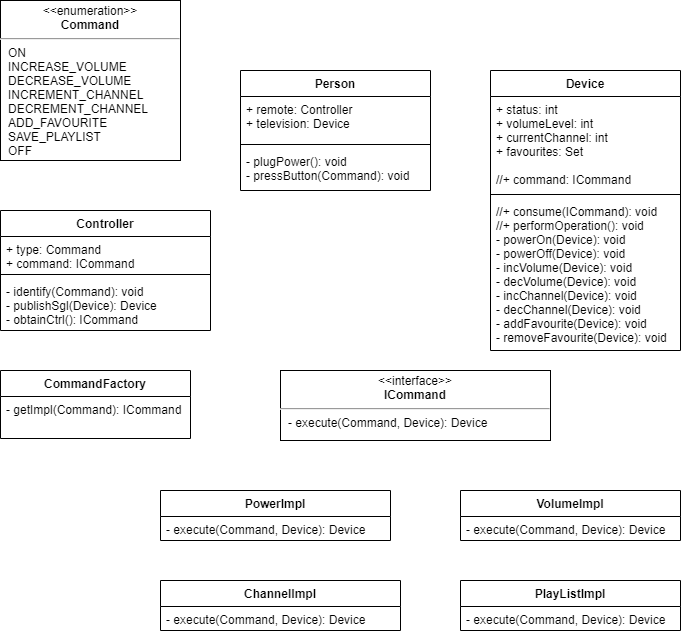

The diagram above was exported from draw.io. Its source (the exported page's mxGraphModel, read from the mxfile embedded in the PNG):
<mxGraphModel dx="782" dy="539" grid="1" gridSize="10" guides="1" tooltips="1" connect="1" arrows="1" fold="1" page="1" pageScale="1" pageWidth="827" pageHeight="1169" math="0" shadow="0">
  <root>
    <mxCell id="ru272QTmkn4qlavUQfqg-0" />
    <mxCell id="ru272QTmkn4qlavUQfqg-1" parent="ru272QTmkn4qlavUQfqg-0" />
    <mxCell id="ru272QTmkn4qlavUQfqg-2" value="Person" style="swimlane;fontStyle=1;align=center;verticalAlign=top;childLayout=stackLayout;horizontal=1;startSize=26;horizontalStack=0;resizeParent=1;resizeParentMax=0;resizeLast=0;collapsible=1;marginBottom=0;" parent="ru272QTmkn4qlavUQfqg-1" vertex="1">
      <mxGeometry x="350" y="190" width="190" height="120" as="geometry" />
    </mxCell>
    <mxCell id="ru272QTmkn4qlavUQfqg-3" value="+ remote: Controller&#10;+ television: Device" style="text;strokeColor=none;fillColor=none;align=left;verticalAlign=top;spacingLeft=4;spacingRight=4;overflow=hidden;rotatable=0;points=[[0,0.5],[1,0.5]];portConstraint=eastwest;" parent="ru272QTmkn4qlavUQfqg-2" vertex="1">
      <mxGeometry y="26" width="190" height="44" as="geometry" />
    </mxCell>
    <mxCell id="ru272QTmkn4qlavUQfqg-4" value="" style="line;strokeWidth=1;fillColor=none;align=left;verticalAlign=middle;spacingTop=-1;spacingLeft=3;spacingRight=3;rotatable=0;labelPosition=right;points=[];portConstraint=eastwest;" parent="ru272QTmkn4qlavUQfqg-2" vertex="1">
      <mxGeometry y="70" width="190" height="8" as="geometry" />
    </mxCell>
    <mxCell id="ru272QTmkn4qlavUQfqg-5" value="- plugPower(): void&#10;- pressButton(Command): void&#10;" style="text;strokeColor=none;fillColor=none;align=left;verticalAlign=top;spacingLeft=4;spacingRight=4;overflow=hidden;rotatable=0;points=[[0,0.5],[1,0.5]];portConstraint=eastwest;" parent="ru272QTmkn4qlavUQfqg-2" vertex="1">
      <mxGeometry y="78" width="190" height="42" as="geometry" />
    </mxCell>
    <mxCell id="ru272QTmkn4qlavUQfqg-6" value="Controller" style="swimlane;fontStyle=1;align=center;verticalAlign=top;childLayout=stackLayout;horizontal=1;startSize=26;horizontalStack=0;resizeParent=1;resizeParentMax=0;resizeLast=0;collapsible=1;marginBottom=0;" parent="ru272QTmkn4qlavUQfqg-1" vertex="1">
      <mxGeometry x="110" y="330" width="210" height="120" as="geometry" />
    </mxCell>
    <mxCell id="ru272QTmkn4qlavUQfqg-7" value="+ type: Command&#10;+ command: ICommand" style="text;strokeColor=none;fillColor=none;align=left;verticalAlign=top;spacingLeft=4;spacingRight=4;overflow=hidden;rotatable=0;points=[[0,0.5],[1,0.5]];portConstraint=eastwest;" parent="ru272QTmkn4qlavUQfqg-6" vertex="1">
      <mxGeometry y="26" width="210" height="34" as="geometry" />
    </mxCell>
    <mxCell id="ru272QTmkn4qlavUQfqg-8" value="" style="line;strokeWidth=1;fillColor=none;align=left;verticalAlign=middle;spacingTop=-1;spacingLeft=3;spacingRight=3;rotatable=0;labelPosition=right;points=[];portConstraint=eastwest;" parent="ru272QTmkn4qlavUQfqg-6" vertex="1">
      <mxGeometry y="60" width="210" height="8" as="geometry" />
    </mxCell>
    <mxCell id="ru272QTmkn4qlavUQfqg-9" value="- identify(Command): void&#10;- publishSgl(Device): Device&#10;- obtainCtrl(): ICommand" style="text;strokeColor=none;fillColor=none;align=left;verticalAlign=top;spacingLeft=4;spacingRight=4;overflow=hidden;rotatable=0;points=[[0,0.5],[1,0.5]];portConstraint=eastwest;" parent="ru272QTmkn4qlavUQfqg-6" vertex="1">
      <mxGeometry y="68" width="210" height="52" as="geometry" />
    </mxCell>
    <mxCell id="ru272QTmkn4qlavUQfqg-10" value="&lt;p style=&quot;margin: 0px ; margin-top: 4px ; text-align: center&quot;&gt;&amp;lt;&amp;lt;enumeration&amp;gt;&amp;gt;&lt;br&gt;&lt;b&gt;Command&lt;/b&gt;&lt;/p&gt;&lt;hr&gt;&lt;p style=&quot;margin: 0px ; margin-left: 8px ; text-align: left&quot;&gt;ON&lt;/p&gt;&lt;p style=&quot;margin: 0px ; margin-left: 8px ; text-align: left&quot;&gt;INCREASE_VOLUME&lt;/p&gt;&lt;p style=&quot;margin: 0px ; margin-left: 8px ; text-align: left&quot;&gt;DECREASE_VOLUME&lt;/p&gt;&lt;p style=&quot;margin: 0px ; margin-left: 8px ; text-align: left&quot;&gt;INCREMENT_CHANNEL&lt;/p&gt;&lt;p style=&quot;margin: 0px ; margin-left: 8px ; text-align: left&quot;&gt;DECREMENT_CHANNEL&lt;/p&gt;&lt;p style=&quot;margin: 0px ; margin-left: 8px ; text-align: left&quot;&gt;ADD_FAVOURITE&lt;/p&gt;&lt;p style=&quot;margin: 0px ; margin-left: 8px ; text-align: left&quot;&gt;SAVE_PLAYLIST&lt;br&gt;OFF&lt;/p&gt;" style="shape=rect;html=1;overflow=fill;whiteSpace=wrap;" parent="ru272QTmkn4qlavUQfqg-1" vertex="1">
      <mxGeometry x="110" y="120" width="180" height="160" as="geometry" />
    </mxCell>
    <mxCell id="ru272QTmkn4qlavUQfqg-11" value="CommandFactory" style="swimlane;fontStyle=1;align=center;verticalAlign=top;childLayout=stackLayout;horizontal=1;startSize=26;horizontalStack=0;resizeParent=1;resizeParentMax=0;resizeLast=0;collapsible=1;marginBottom=0;" parent="ru272QTmkn4qlavUQfqg-1" vertex="1">
      <mxGeometry x="110" y="490" width="190" height="68" as="geometry" />
    </mxCell>
    <mxCell id="ru272QTmkn4qlavUQfqg-12" value="- getImpl(Command): ICommand" style="text;strokeColor=none;fillColor=none;align=left;verticalAlign=top;spacingLeft=4;spacingRight=4;overflow=hidden;rotatable=0;points=[[0,0.5],[1,0.5]];portConstraint=eastwest;" parent="ru272QTmkn4qlavUQfqg-11" vertex="1">
      <mxGeometry y="26" width="190" height="42" as="geometry" />
    </mxCell>
    <mxCell id="ru272QTmkn4qlavUQfqg-13" value="&lt;p style=&quot;margin: 0px ; margin-top: 4px ; text-align: center&quot;&gt;&amp;lt;&amp;lt;interface&amp;gt;&amp;gt;&lt;br&gt;&lt;b&gt;ICommand&lt;/b&gt;&lt;/p&gt;&lt;hr&gt;&lt;p style=&quot;margin: 0px ; margin-left: 8px ; text-align: left&quot;&gt;&lt;/p&gt;&lt;p style=&quot;margin: 0px ; margin-left: 8px ; text-align: left&quot;&gt;&lt;span&gt;- execute(Command, Device): Device&lt;/span&gt;&lt;br&gt;&lt;/p&gt;" style="shape=rect;html=1;overflow=fill;whiteSpace=wrap;" parent="ru272QTmkn4qlavUQfqg-1" vertex="1">
      <mxGeometry x="390" y="490" width="270" height="70" as="geometry" />
    </mxCell>
    <mxCell id="ru272QTmkn4qlavUQfqg-14" value="PowerImpl" style="swimlane;fontStyle=1;align=center;verticalAlign=top;childLayout=stackLayout;horizontal=1;startSize=26;horizontalStack=0;resizeParent=1;resizeParentMax=0;resizeLast=0;collapsible=1;marginBottom=0;" parent="ru272QTmkn4qlavUQfqg-1" vertex="1">
      <mxGeometry x="270" y="610" width="230" height="50" as="geometry">
        <mxRectangle x="200" y="660" width="90" height="26" as="alternateBounds" />
      </mxGeometry>
    </mxCell>
    <mxCell id="ru272QTmkn4qlavUQfqg-15" value="- execute(Command, Device): Device&#10;" style="text;strokeColor=none;fillColor=none;align=left;verticalAlign=top;spacingLeft=4;spacingRight=4;overflow=hidden;rotatable=0;points=[[0,0.5],[1,0.5]];portConstraint=eastwest;" parent="ru272QTmkn4qlavUQfqg-14" vertex="1">
      <mxGeometry y="26" width="230" height="24" as="geometry" />
    </mxCell>
    <mxCell id="ru272QTmkn4qlavUQfqg-16" value="VolumeImpl" style="swimlane;fontStyle=1;align=center;verticalAlign=top;childLayout=stackLayout;horizontal=1;startSize=26;horizontalStack=0;resizeParent=1;resizeParentMax=0;resizeLast=0;collapsible=1;marginBottom=0;" parent="ru272QTmkn4qlavUQfqg-1" vertex="1">
      <mxGeometry x="570" y="610" width="220" height="50" as="geometry" />
    </mxCell>
    <mxCell id="ru272QTmkn4qlavUQfqg-17" value="- execute(Command, Device): Device&#10;" style="text;strokeColor=none;fillColor=none;align=left;verticalAlign=top;spacingLeft=4;spacingRight=4;overflow=hidden;rotatable=0;points=[[0,0.5],[1,0.5]];portConstraint=eastwest;" parent="ru272QTmkn4qlavUQfqg-16" vertex="1">
      <mxGeometry y="26" width="220" height="24" as="geometry" />
    </mxCell>
    <mxCell id="ru272QTmkn4qlavUQfqg-18" value="PlayListImpl" style="swimlane;fontStyle=1;align=center;verticalAlign=top;childLayout=stackLayout;horizontal=1;startSize=26;horizontalStack=0;resizeParent=1;resizeParentMax=0;resizeLast=0;collapsible=1;marginBottom=0;" parent="ru272QTmkn4qlavUQfqg-1" vertex="1">
      <mxGeometry x="570" y="700" width="220" height="50" as="geometry" />
    </mxCell>
    <mxCell id="ru272QTmkn4qlavUQfqg-19" value="- execute(Command, Device): Device&#10;" style="text;strokeColor=none;fillColor=none;align=left;verticalAlign=top;spacingLeft=4;spacingRight=4;overflow=hidden;rotatable=0;points=[[0,0.5],[1,0.5]];portConstraint=eastwest;" parent="ru272QTmkn4qlavUQfqg-18" vertex="1">
      <mxGeometry y="26" width="220" height="24" as="geometry" />
    </mxCell>
    <mxCell id="ru272QTmkn4qlavUQfqg-20" value="ChannelImpl" style="swimlane;fontStyle=1;align=center;verticalAlign=top;childLayout=stackLayout;horizontal=1;startSize=26;horizontalStack=0;resizeParent=1;resizeParentMax=0;resizeLast=0;collapsible=1;marginBottom=0;" parent="ru272QTmkn4qlavUQfqg-1" vertex="1">
      <mxGeometry x="270" y="700" width="240" height="50" as="geometry" />
    </mxCell>
    <mxCell id="ru272QTmkn4qlavUQfqg-21" value="- execute(Command, Device): Device&#10;" style="text;strokeColor=none;fillColor=none;align=left;verticalAlign=top;spacingLeft=4;spacingRight=4;overflow=hidden;rotatable=0;points=[[0,0.5],[1,0.5]];portConstraint=eastwest;" parent="ru272QTmkn4qlavUQfqg-20" vertex="1">
      <mxGeometry y="26" width="240" height="24" as="geometry" />
    </mxCell>
    <mxCell id="ru272QTmkn4qlavUQfqg-22" value="Device" style="swimlane;fontStyle=1;align=center;verticalAlign=top;childLayout=stackLayout;horizontal=1;startSize=26;horizontalStack=0;resizeParent=1;resizeParentMax=0;resizeLast=0;collapsible=1;marginBottom=0;" parent="ru272QTmkn4qlavUQfqg-1" vertex="1">
      <mxGeometry x="600" y="190" width="190" height="280" as="geometry" />
    </mxCell>
    <mxCell id="ru272QTmkn4qlavUQfqg-23" value="+ status: int&#10;+ volumeLevel: int&#10;+ currentChannel: int&#10;+ favourites: Set&#10;&#10;//+ command: ICommand" style="text;strokeColor=none;fillColor=none;align=left;verticalAlign=top;spacingLeft=4;spacingRight=4;overflow=hidden;rotatable=0;points=[[0,0.5],[1,0.5]];portConstraint=eastwest;" parent="ru272QTmkn4qlavUQfqg-22" vertex="1">
      <mxGeometry y="26" width="190" height="94" as="geometry" />
    </mxCell>
    <mxCell id="ru272QTmkn4qlavUQfqg-24" value="" style="line;strokeWidth=1;fillColor=none;align=left;verticalAlign=middle;spacingTop=-1;spacingLeft=3;spacingRight=3;rotatable=0;labelPosition=right;points=[];portConstraint=eastwest;" parent="ru272QTmkn4qlavUQfqg-22" vertex="1">
      <mxGeometry y="120" width="190" height="8" as="geometry" />
    </mxCell>
    <mxCell id="ru272QTmkn4qlavUQfqg-25" value="//+ consume(ICommand): void&#10;//+ performOperation(): void&#10;- powerOn(Device): void&#10;- powerOff(Device): void&#10;- incVolume(Device): void&#10;- decVolume(Device): void&#10;- incChannel(Device): void&#10;- decChannel(Device): void &#10;- addFavourite(Device): void&#10;- removeFavourite(Device): void" style="text;strokeColor=none;fillColor=none;align=left;verticalAlign=top;spacingLeft=4;spacingRight=4;overflow=hidden;rotatable=0;points=[[0,0.5],[1,0.5]];portConstraint=eastwest;" parent="ru272QTmkn4qlavUQfqg-22" vertex="1">
      <mxGeometry y="128" width="190" height="152" as="geometry" />
    </mxCell>
  </root>
</mxGraphModel>